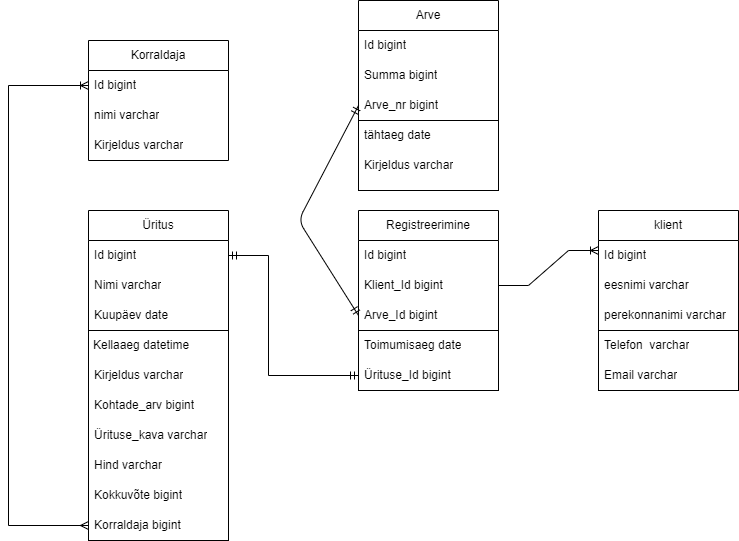

The diagram above was exported from draw.io. Its source (the exported page's mxGraphModel, read from the mxfile embedded in the PNG):
<mxGraphModel dx="2066" dy="1143" grid="1" gridSize="10" guides="1" tooltips="1" connect="1" arrows="1" fold="1" page="1" pageScale="1" pageWidth="850" pageHeight="1100" math="0" shadow="0">
  <root>
    <mxCell id="0" />
    <mxCell id="1" parent="0" />
    <mxCell id="xX7EJzKHDdbmdir9sHXA-45" value="" style="rounded=0;whiteSpace=wrap;html=1;fillColor=none;" parent="1" vertex="1">
      <mxGeometry x="450" y="160" width="140" height="70" as="geometry" />
    </mxCell>
    <mxCell id="xX7EJzKHDdbmdir9sHXA-43" value="" style="rounded=0;whiteSpace=wrap;html=1;fillColor=none;" parent="1" vertex="1">
      <mxGeometry x="690" y="370" width="140" height="60" as="geometry" />
    </mxCell>
    <mxCell id="xX7EJzKHDdbmdir9sHXA-42" value="" style="rounded=0;whiteSpace=wrap;html=1;fillColor=none;" parent="1" vertex="1">
      <mxGeometry x="450" y="370" width="140" height="60" as="geometry" />
    </mxCell>
    <mxCell id="xX7EJzKHDdbmdir9sHXA-41" value="" style="rounded=0;whiteSpace=wrap;html=1;fillColor=none;" parent="1" vertex="1">
      <mxGeometry x="180" y="370" width="140" height="210" as="geometry" />
    </mxCell>
    <mxCell id="xX7EJzKHDdbmdir9sHXA-1" value="Korraldaja" style="swimlane;fontStyle=0;childLayout=stackLayout;horizontal=1;startSize=30;horizontalStack=0;resizeParent=1;resizeParentMax=0;resizeLast=0;collapsible=1;marginBottom=0;whiteSpace=wrap;html=1;" parent="1" vertex="1">
      <mxGeometry x="180" y="80" width="140" height="120" as="geometry" />
    </mxCell>
    <mxCell id="xX7EJzKHDdbmdir9sHXA-2" value="&lt;span style=&quot;background-color: initial;&quot;&gt;Id bigint&lt;/span&gt;" style="text;strokeColor=none;fillColor=none;align=left;verticalAlign=middle;spacingLeft=4;spacingRight=4;overflow=hidden;points=[[0,0.5],[1,0.5]];portConstraint=eastwest;rotatable=0;whiteSpace=wrap;html=1;" parent="xX7EJzKHDdbmdir9sHXA-1" vertex="1">
      <mxGeometry y="30" width="140" height="30" as="geometry" />
    </mxCell>
    <mxCell id="xX7EJzKHDdbmdir9sHXA-3" value="nimi varchar" style="text;strokeColor=none;fillColor=none;align=left;verticalAlign=middle;spacingLeft=4;spacingRight=4;overflow=hidden;points=[[0,0.5],[1,0.5]];portConstraint=eastwest;rotatable=0;whiteSpace=wrap;html=1;" parent="xX7EJzKHDdbmdir9sHXA-1" vertex="1">
      <mxGeometry y="60" width="140" height="30" as="geometry" />
    </mxCell>
    <mxCell id="xX7EJzKHDdbmdir9sHXA-4" value="Kirjeldus varchar" style="text;strokeColor=none;fillColor=none;align=left;verticalAlign=middle;spacingLeft=4;spacingRight=4;overflow=hidden;points=[[0,0.5],[1,0.5]];portConstraint=eastwest;rotatable=0;whiteSpace=wrap;html=1;" parent="xX7EJzKHDdbmdir9sHXA-1" vertex="1">
      <mxGeometry y="90" width="140" height="30" as="geometry" />
    </mxCell>
    <mxCell id="xX7EJzKHDdbmdir9sHXA-5" value="Arve" style="swimlane;fontStyle=0;childLayout=stackLayout;horizontal=1;startSize=30;horizontalStack=0;resizeParent=1;resizeParentMax=0;resizeLast=0;collapsible=1;marginBottom=0;whiteSpace=wrap;html=1;" parent="1" vertex="1">
      <mxGeometry x="450" y="40" width="140" height="120" as="geometry" />
    </mxCell>
    <mxCell id="xX7EJzKHDdbmdir9sHXA-6" value="Id bigint" style="text;strokeColor=none;fillColor=none;align=left;verticalAlign=middle;spacingLeft=4;spacingRight=4;overflow=hidden;points=[[0,0.5],[1,0.5]];portConstraint=eastwest;rotatable=0;whiteSpace=wrap;html=1;" parent="xX7EJzKHDdbmdir9sHXA-5" vertex="1">
      <mxGeometry y="30" width="140" height="30" as="geometry" />
    </mxCell>
    <mxCell id="xX7EJzKHDdbmdir9sHXA-7" value="Summa bigint" style="text;strokeColor=none;fillColor=none;align=left;verticalAlign=middle;spacingLeft=4;spacingRight=4;overflow=hidden;points=[[0,0.5],[1,0.5]];portConstraint=eastwest;rotatable=0;whiteSpace=wrap;html=1;" parent="xX7EJzKHDdbmdir9sHXA-5" vertex="1">
      <mxGeometry y="60" width="140" height="30" as="geometry" />
    </mxCell>
    <mxCell id="xX7EJzKHDdbmdir9sHXA-8" value="Arve_nr bigint" style="text;strokeColor=none;fillColor=none;align=left;verticalAlign=middle;spacingLeft=4;spacingRight=4;overflow=hidden;points=[[0,0.5],[1,0.5]];portConstraint=eastwest;rotatable=0;whiteSpace=wrap;html=1;" parent="xX7EJzKHDdbmdir9sHXA-5" vertex="1">
      <mxGeometry y="90" width="140" height="30" as="geometry" />
    </mxCell>
    <mxCell id="xX7EJzKHDdbmdir9sHXA-9" value="Üritus" style="swimlane;fontStyle=0;childLayout=stackLayout;horizontal=1;startSize=30;horizontalStack=0;resizeParent=1;resizeParentMax=0;resizeLast=0;collapsible=1;marginBottom=0;whiteSpace=wrap;html=1;" parent="1" vertex="1">
      <mxGeometry x="180" y="250" width="140" height="120" as="geometry" />
    </mxCell>
    <mxCell id="xX7EJzKHDdbmdir9sHXA-10" value="Id bigint" style="text;strokeColor=none;fillColor=none;align=left;verticalAlign=middle;spacingLeft=4;spacingRight=4;overflow=hidden;points=[[0,0.5],[1,0.5]];portConstraint=eastwest;rotatable=0;whiteSpace=wrap;html=1;" parent="xX7EJzKHDdbmdir9sHXA-9" vertex="1">
      <mxGeometry y="30" width="140" height="30" as="geometry" />
    </mxCell>
    <mxCell id="xX7EJzKHDdbmdir9sHXA-11" value="Nimi varchar" style="text;strokeColor=none;fillColor=none;align=left;verticalAlign=middle;spacingLeft=4;spacingRight=4;overflow=hidden;points=[[0,0.5],[1,0.5]];portConstraint=eastwest;rotatable=0;whiteSpace=wrap;html=1;" parent="xX7EJzKHDdbmdir9sHXA-9" vertex="1">
      <mxGeometry y="60" width="140" height="30" as="geometry" />
    </mxCell>
    <mxCell id="xX7EJzKHDdbmdir9sHXA-12" value="Kuupäev date" style="text;strokeColor=none;fillColor=none;align=left;verticalAlign=middle;spacingLeft=4;spacingRight=4;overflow=hidden;points=[[0,0.5],[1,0.5]];portConstraint=eastwest;rotatable=0;whiteSpace=wrap;html=1;" parent="xX7EJzKHDdbmdir9sHXA-9" vertex="1">
      <mxGeometry y="90" width="140" height="30" as="geometry" />
    </mxCell>
    <mxCell id="xX7EJzKHDdbmdir9sHXA-13" value="Registreerimine" style="swimlane;fontStyle=0;childLayout=stackLayout;horizontal=1;startSize=30;horizontalStack=0;resizeParent=1;resizeParentMax=0;resizeLast=0;collapsible=1;marginBottom=0;whiteSpace=wrap;html=1;" parent="1" vertex="1">
      <mxGeometry x="450" y="250" width="140" height="120" as="geometry" />
    </mxCell>
    <mxCell id="xX7EJzKHDdbmdir9sHXA-14" value="Id bigint" style="text;strokeColor=none;fillColor=none;align=left;verticalAlign=middle;spacingLeft=4;spacingRight=4;overflow=hidden;points=[[0,0.5],[1,0.5]];portConstraint=eastwest;rotatable=0;whiteSpace=wrap;html=1;" parent="xX7EJzKHDdbmdir9sHXA-13" vertex="1">
      <mxGeometry y="30" width="140" height="30" as="geometry" />
    </mxCell>
    <mxCell id="xX7EJzKHDdbmdir9sHXA-15" value="Klient_Id bigint" style="text;strokeColor=none;fillColor=none;align=left;verticalAlign=middle;spacingLeft=4;spacingRight=4;overflow=hidden;points=[[0,0.5],[1,0.5]];portConstraint=eastwest;rotatable=0;whiteSpace=wrap;html=1;" parent="xX7EJzKHDdbmdir9sHXA-13" vertex="1">
      <mxGeometry y="60" width="140" height="30" as="geometry" />
    </mxCell>
    <mxCell id="xX7EJzKHDdbmdir9sHXA-16" value="Arve_Id bigint&amp;nbsp;" style="text;strokeColor=none;fillColor=none;align=left;verticalAlign=middle;spacingLeft=4;spacingRight=4;overflow=hidden;points=[[0,0.5],[1,0.5]];portConstraint=eastwest;rotatable=0;whiteSpace=wrap;html=1;" parent="xX7EJzKHDdbmdir9sHXA-13" vertex="1">
      <mxGeometry y="90" width="140" height="30" as="geometry" />
    </mxCell>
    <mxCell id="xX7EJzKHDdbmdir9sHXA-17" value="klient" style="swimlane;fontStyle=0;childLayout=stackLayout;horizontal=1;startSize=30;horizontalStack=0;resizeParent=1;resizeParentMax=0;resizeLast=0;collapsible=1;marginBottom=0;whiteSpace=wrap;html=1;fillColor=none;" parent="1" vertex="1">
      <mxGeometry x="690" y="250" width="140" height="120" as="geometry" />
    </mxCell>
    <mxCell id="xX7EJzKHDdbmdir9sHXA-18" value="Id bigint" style="text;strokeColor=none;fillColor=none;align=left;verticalAlign=middle;spacingLeft=4;spacingRight=4;overflow=hidden;points=[[0,0.5],[1,0.5]];portConstraint=eastwest;rotatable=0;whiteSpace=wrap;html=1;" parent="xX7EJzKHDdbmdir9sHXA-17" vertex="1">
      <mxGeometry y="30" width="140" height="30" as="geometry" />
    </mxCell>
    <mxCell id="xX7EJzKHDdbmdir9sHXA-19" value="eesnimi varchar" style="text;strokeColor=none;fillColor=none;align=left;verticalAlign=middle;spacingLeft=4;spacingRight=4;overflow=hidden;points=[[0,0.5],[1,0.5]];portConstraint=eastwest;rotatable=0;whiteSpace=wrap;html=1;" parent="xX7EJzKHDdbmdir9sHXA-17" vertex="1">
      <mxGeometry y="60" width="140" height="30" as="geometry" />
    </mxCell>
    <mxCell id="xX7EJzKHDdbmdir9sHXA-20" value="perekonnanimi varchar" style="text;strokeColor=none;fillColor=none;align=left;verticalAlign=middle;spacingLeft=4;spacingRight=4;overflow=hidden;points=[[0,0.5],[1,0.5]];portConstraint=eastwest;rotatable=0;whiteSpace=wrap;html=1;" parent="xX7EJzKHDdbmdir9sHXA-17" vertex="1">
      <mxGeometry y="90" width="140" height="30" as="geometry" />
    </mxCell>
    <mxCell id="xX7EJzKHDdbmdir9sHXA-21" value="Telefon&amp;nbsp; varchar" style="text;strokeColor=none;fillColor=none;align=left;verticalAlign=middle;spacingLeft=4;spacingRight=4;overflow=hidden;points=[[0,0.5],[1,0.5]];portConstraint=eastwest;rotatable=0;whiteSpace=wrap;html=1;" parent="1" vertex="1">
      <mxGeometry x="690" y="370" width="140" height="30" as="geometry" />
    </mxCell>
    <mxCell id="xX7EJzKHDdbmdir9sHXA-22" value="Email varchar" style="text;strokeColor=none;fillColor=none;align=left;verticalAlign=middle;spacingLeft=4;spacingRight=4;overflow=hidden;points=[[0,0.5],[1,0.5]];portConstraint=eastwest;rotatable=0;whiteSpace=wrap;html=1;" parent="1" vertex="1">
      <mxGeometry x="690" y="400" width="140" height="30" as="geometry" />
    </mxCell>
    <mxCell id="xX7EJzKHDdbmdir9sHXA-24" value="Toimumisaeg date" style="text;strokeColor=none;fillColor=none;align=left;verticalAlign=middle;spacingLeft=4;spacingRight=4;overflow=hidden;points=[[0,0.5],[1,0.5]];portConstraint=eastwest;rotatable=0;whiteSpace=wrap;html=1;" parent="1" vertex="1">
      <mxGeometry x="450" y="370" width="140" height="30" as="geometry" />
    </mxCell>
    <mxCell id="xX7EJzKHDdbmdir9sHXA-25" value="Ürituse_Id bigint" style="text;strokeColor=none;fillColor=none;align=left;verticalAlign=middle;spacingLeft=4;spacingRight=4;overflow=hidden;points=[[0,0.5],[1,0.5]];portConstraint=eastwest;rotatable=0;whiteSpace=wrap;html=1;" parent="1" vertex="1">
      <mxGeometry x="450" y="400" width="140" height="30" as="geometry" />
    </mxCell>
    <mxCell id="xX7EJzKHDdbmdir9sHXA-27" value="Kellaaeg datetime" style="text;strokeColor=none;fillColor=none;align=left;verticalAlign=middle;spacingLeft=4;spacingRight=4;overflow=hidden;points=[[0,0.5],[1,0.5]];portConstraint=eastwest;rotatable=0;whiteSpace=wrap;html=1;" parent="1" vertex="1">
      <mxGeometry x="179" y="370" width="140" height="30" as="geometry" />
    </mxCell>
    <mxCell id="xX7EJzKHDdbmdir9sHXA-28" value="Kirjeldus varchar" style="text;strokeColor=none;fillColor=none;align=left;verticalAlign=middle;spacingLeft=4;spacingRight=4;overflow=hidden;points=[[0,0.5],[1,0.5]];portConstraint=eastwest;rotatable=0;whiteSpace=wrap;html=1;" parent="1" vertex="1">
      <mxGeometry x="180" y="400" width="140" height="30" as="geometry" />
    </mxCell>
    <mxCell id="xX7EJzKHDdbmdir9sHXA-29" value="Kohtade_arv bigint" style="text;strokeColor=none;fillColor=none;align=left;verticalAlign=middle;spacingLeft=4;spacingRight=4;overflow=hidden;points=[[0,0.5],[1,0.5]];portConstraint=eastwest;rotatable=0;whiteSpace=wrap;html=1;" parent="1" vertex="1">
      <mxGeometry x="180" y="430" width="140" height="30" as="geometry" />
    </mxCell>
    <mxCell id="xX7EJzKHDdbmdir9sHXA-30" value="Ürituse_kava varchar" style="text;strokeColor=none;fillColor=none;align=left;verticalAlign=middle;spacingLeft=4;spacingRight=4;overflow=hidden;points=[[0,0.5],[1,0.5]];portConstraint=eastwest;rotatable=0;whiteSpace=wrap;html=1;" parent="1" vertex="1">
      <mxGeometry x="180" y="460" width="140" height="30" as="geometry" />
    </mxCell>
    <mxCell id="xX7EJzKHDdbmdir9sHXA-31" value="Hind varchar" style="text;strokeColor=none;fillColor=none;align=left;verticalAlign=middle;spacingLeft=4;spacingRight=4;overflow=hidden;points=[[0,0.5],[1,0.5]];portConstraint=eastwest;rotatable=0;whiteSpace=wrap;html=1;" parent="1" vertex="1">
      <mxGeometry x="180" y="490" width="140" height="30" as="geometry" />
    </mxCell>
    <mxCell id="xX7EJzKHDdbmdir9sHXA-32" value="Kokkuvõte bigint" style="text;strokeColor=none;fillColor=none;align=left;verticalAlign=middle;spacingLeft=4;spacingRight=4;overflow=hidden;points=[[0,0.5],[1,0.5]];portConstraint=eastwest;rotatable=0;whiteSpace=wrap;html=1;" parent="1" vertex="1">
      <mxGeometry x="180" y="520" width="140" height="30" as="geometry" />
    </mxCell>
    <mxCell id="xX7EJzKHDdbmdir9sHXA-33" value="Korraldaja bigint" style="text;strokeColor=none;fillColor=none;align=left;verticalAlign=middle;spacingLeft=4;spacingRight=4;overflow=hidden;points=[[0,0.5],[1,0.5]];portConstraint=eastwest;rotatable=0;whiteSpace=wrap;html=1;" parent="1" vertex="1">
      <mxGeometry x="180" y="550" width="140" height="30" as="geometry" />
    </mxCell>
    <mxCell id="xX7EJzKHDdbmdir9sHXA-34" value="tähtaeg date" style="text;strokeColor=none;fillColor=none;align=left;verticalAlign=middle;spacingLeft=4;spacingRight=4;overflow=hidden;points=[[0,0.5],[1,0.5]];portConstraint=eastwest;rotatable=0;whiteSpace=wrap;html=1;" parent="1" vertex="1">
      <mxGeometry x="450" y="160" width="140" height="30" as="geometry" />
    </mxCell>
    <mxCell id="xX7EJzKHDdbmdir9sHXA-35" value="Kirjeldus varchar" style="text;strokeColor=none;fillColor=none;align=left;verticalAlign=middle;spacingLeft=4;spacingRight=4;overflow=hidden;points=[[0,0.5],[1,0.5]];portConstraint=eastwest;rotatable=0;whiteSpace=wrap;html=1;" parent="1" vertex="1">
      <mxGeometry x="450" y="190" width="140" height="30" as="geometry" />
    </mxCell>
    <mxCell id="xX7EJzKHDdbmdir9sHXA-38" value="" style="endArrow=ERmandOne;html=1;rounded=0;entryX=0;entryY=0.5;entryDx=0;entryDy=0;exitX=1;exitY=0.5;exitDx=0;exitDy=0;startArrow=ERmandOne;startFill=0;endFill=0;" parent="1" source="xX7EJzKHDdbmdir9sHXA-10" target="xX7EJzKHDdbmdir9sHXA-25" edge="1">
      <mxGeometry width="50" height="50" relative="1" as="geometry">
        <mxPoint x="360" y="300" as="sourcePoint" />
        <mxPoint x="440" y="410" as="targetPoint" />
        <Array as="points">
          <mxPoint x="360" y="295" />
          <mxPoint x="360" y="415" />
        </Array>
      </mxGeometry>
    </mxCell>
    <mxCell id="xX7EJzKHDdbmdir9sHXA-39" value="" style="endArrow=ERmany;html=1;rounded=0;entryX=0;entryY=0.5;entryDx=0;entryDy=0;exitX=0;exitY=0.5;exitDx=0;exitDy=0;startArrow=ERoneToMany;startFill=0;endFill=0;" parent="1" source="xX7EJzKHDdbmdir9sHXA-2" target="xX7EJzKHDdbmdir9sHXA-33" edge="1">
      <mxGeometry width="50" height="50" relative="1" as="geometry">
        <mxPoint x="120" y="120" as="sourcePoint" />
        <mxPoint x="110" y="530" as="targetPoint" />
        <Array as="points">
          <mxPoint x="100" y="125" />
          <mxPoint x="100" y="565" />
        </Array>
      </mxGeometry>
    </mxCell>
    <mxCell id="B1GXdwDsAju6w5ICVU8b-1" value="" style="edgeStyle=entityRelationEdgeStyle;fontSize=12;html=1;endArrow=ERoneToMany;rounded=0;exitX=1;exitY=0.5;exitDx=0;exitDy=0;" parent="1" source="xX7EJzKHDdbmdir9sHXA-15" edge="1">
      <mxGeometry width="100" height="100" relative="1" as="geometry">
        <mxPoint x="590" y="390" as="sourcePoint" />
        <mxPoint x="690" y="290" as="targetPoint" />
      </mxGeometry>
    </mxCell>
    <mxCell id="B1GXdwDsAju6w5ICVU8b-2" value="" style="fontSize=12;html=1;endArrow=ERmandOne;startArrow=ERmandOne;rounded=1;movable=1;resizable=1;rotatable=1;deletable=1;editable=1;locked=0;connectable=1;entryX=0;entryY=0.5;entryDx=0;entryDy=0;exitX=0;exitY=0.5;exitDx=0;exitDy=0;" parent="1" source="xX7EJzKHDdbmdir9sHXA-16" target="xX7EJzKHDdbmdir9sHXA-8" edge="1">
      <mxGeometry width="100" height="100" relative="1" as="geometry">
        <mxPoint x="410" y="380" as="sourcePoint" />
        <mxPoint x="460" y="150" as="targetPoint" />
        <Array as="points">
          <mxPoint x="390" y="260" />
        </Array>
      </mxGeometry>
    </mxCell>
  </root>
</mxGraphModel>